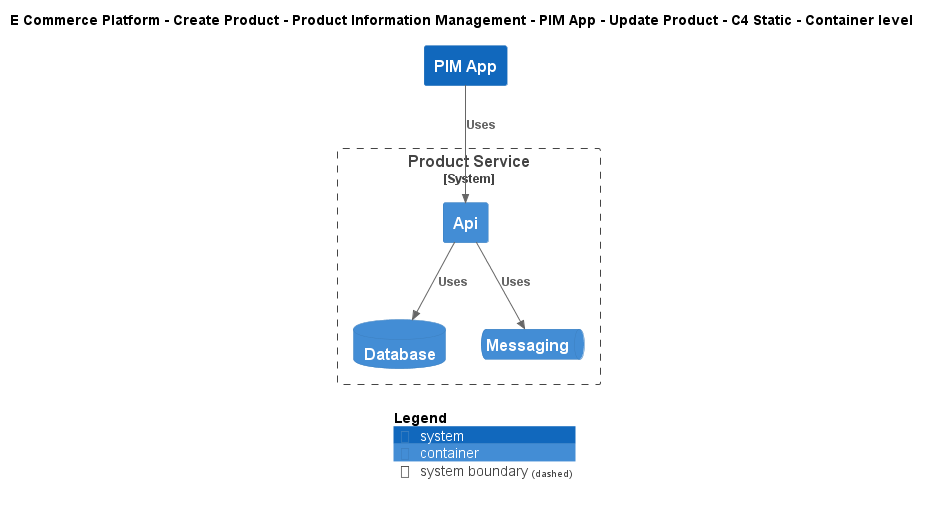

The diagram above was rendered by PlantUML. Its source (embedded in the PNG):
@startuml
!include ..\..\..\..\..\..\..\.c4s\C4_Container.puml

AddElementTag("c4interflow:lifecycle:new", $bgColor=green, $fontColor=#ffffff, $borderColor=green, $shadowing="False")
AddElementTag("c4interflow:lifecycle:changed", $bgColor=orange, $fontColor=#ffffff, $borderColor=orange, $shadowing="False")
AddElementTag("c4interflow:lifecycle:removed", $bgColor=red, $fontColor=#ffffff, $borderColor=red, $shadowing="False")

AddRelTag("c4interflow:lifecycle:new", $textColor=green, $lineColor=green)
AddRelTag("c4interflow:lifecycle:changed", $textColor=orange, $lineColor=orange)
AddRelTag("c4interflow:lifecycle:removed", $textColor=red, $lineColor=red)

SHOW_PERSON_PORTRAIT()
LAYOUT_TOP_DOWN()

skinparam linetype polyline

title E Commerce Platform - Create Product - Product Information Management - PIM App - Update Product - C4 Static - Container level

System(ECommercePlatform.CreateProduct.ProductInformationManagement.SoftwareSystems.PIMApp, "PIM App", "")

System_Boundary(ECommercePlatform.CreateProduct.ProductInformationManagement.SoftwareSystems.ProductService, "Product Service") {
    Container(ECommercePlatform.CreateProduct.ProductInformationManagement.SoftwareSystems.ProductService.Containers.Api, "Api", "", "")
    ContainerDb(ECommercePlatform.CreateProduct.ProductInformationManagement.SoftwareSystems.ProductService.Containers.Database, "Database", "", "")
    ContainerQueue(ECommercePlatform.CreateProduct.ProductInformationManagement.SoftwareSystems.ProductService.Containers.Messaging, "Messaging", "", "")
}

Rel(ECommercePlatform.CreateProduct.ProductInformationManagement.SoftwareSystems.PIMApp, ECommercePlatform.CreateProduct.ProductInformationManagement.SoftwareSystems.ProductService.Containers.Api, "Uses")
Rel(ECommercePlatform.CreateProduct.ProductInformationManagement.SoftwareSystems.ProductService.Containers.Api, ECommercePlatform.CreateProduct.ProductInformationManagement.SoftwareSystems.ProductService.Containers.Database, "Uses")
Rel(ECommercePlatform.CreateProduct.ProductInformationManagement.SoftwareSystems.ProductService.Containers.Api, ECommercePlatform.CreateProduct.ProductInformationManagement.SoftwareSystems.ProductService.Containers.Messaging, "Uses")


SHOW_LEGEND()
@enduml